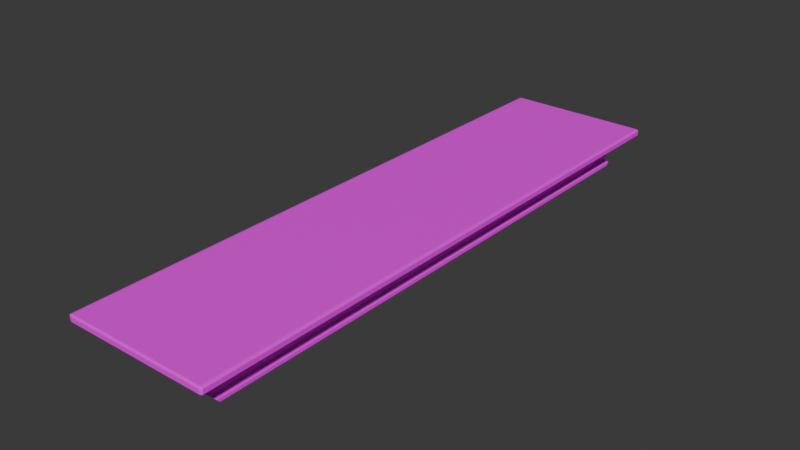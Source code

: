 # Source: BridgeSection.blend  (saved by Blender 4.1.24; exported with 4.5.12 LTS)
import bpy
from mathutils import Matrix  # noqa: F401  (used for matrix-valued properties, if any)

bpy.ops.wm.read_factory_settings(use_empty=True)
scene = bpy.context.scene
scene.name = 'Scene'

# ---- collections
col_collection = bpy.data.collections.new('Collection'); scene.collection.children.link(col_collection)

# ---- images (referenced by path relative to the original .blend; pixels are not part of the script)
import os
ASSET_DIR = os.environ.get("B2B_ASSET_DIR", "")  # directory of the original .blend (textures are referenced by path, not embedded)
HERE = os.path.dirname(os.path.abspath(__file__))  # packed textures are extracted next to this script under _unpacked/

def load_image(name, relpath, width, height, colorspace="sRGB"):
    """Load a texture the original file referenced (path relative to the .blend, or extracted next to this script)."""
    p = next((c for c in (os.path.join(HERE, relpath), os.path.join(ASSET_DIR, relpath)) if relpath and os.path.exists(c)), "")
    if p:
        img = bpy.data.images.load(p, check_existing=True)
        img.name = name
    else:  # same state as the original file: an image datablock whose file is absent (Cycles renders it pink)
        img = bpy.data.images.new(name, width, height)
        img.source = "FILE"
        img.filepath = "//" + (relpath or name)
    img.colorspace_settings.name = colorspace
    return img
img_bridge_base_color_png = load_image('Bridge Base Color.png', 'textures/Bridge Base Color.png', 1024, 1024, 'sRGB')

# ---- materials (node trees are filled in below, after node groups)
mat_bridgematerial = bpy.data.materials.new('BridgeMaterial')
mat_bridgematerial.use_backface_culling = True
mat_bridgematerial.use_transparent_shadow = False

# ---- material node trees
mat_bridgematerial.use_nodes = True; mat_bridgematerial.node_tree.nodes.clear()
_N = mat_bridgematerial.node_tree.nodes; _L = mat_bridgematerial.node_tree.links
n0 = _N.new('ShaderNodeBsdfPrincipled'); n0.name = 'Principled BSDF'; n0.location = (21, 346)
n1 = _N.new('ShaderNodeOutputMaterial'); n1.name = 'Material Output'; n1.location = (311, 346)
n2 = _N.new('ShaderNodeTexImage'); n2.name = 'Image Texture'; n2.location = (-269, 317)
n2.image = img_bridge_base_color_png
_L.new(n0.outputs[0], n1.inputs[0])
_L.new(n2.outputs[0], n0.inputs[0])
_L.new(n2.outputs[1], n0.inputs[4])
n1.is_active_output = True

# ---- world
world_world_001 = bpy.data.worlds.new('World.001'); scene.world = world_world_001
world_world_001.use_nodes = True; world_world_001.node_tree.nodes.clear()
_N = world_world_001.node_tree.nodes; _L = world_world_001.node_tree.links
n0 = _N.new('ShaderNodeBackground'); n0.name = 'Background'; n0.location = (10, 300)
n0.inputs[0].default_value = (0.05, 0.05, 0.05, 1.0)
n1 = _N.new('ShaderNodeOutputWorld'); n1.name = 'World Output'; n1.location = (300, 300)
_L.new(n0.outputs[0], n1.inputs[0])
n1.is_active_output = True
world_world_001.use_sun_shadow = False
world_world_001.sun_shadow_jitter_overblur = 0.0

# ---- meshes
me_cube = bpy.data.meshes.new('Cube')
me_cube.from_pydata([(0.0, 11.79, -0.1803), (0.3139, 11.79, -0.1803), (0.6277, 11.79, -0.1803), (0.9416, 11.79, -0.1803), (1.255, 11.79, -0.1803), (1.569, 11.87, 0.1024), (1.569, 11.79, 0.1803), (1.647, 11.79, 0.1024), (1.569, 11.86, 0.1322), (1.569, 11.84, 0.1574), (1.599, 11.86, 0.1024), (1.6, 11.85, 0.1329), (1.598, 11.84, 0.1535), (1.614, 11.83, 0.1473), (1.599, 11.79, 0.1743), (1.624, 11.79, 0.1574), (1.569, 11.82, 0.1743), (1.6, 11.82, 0.1672), (1.62, 11.82, 0.1535), (1.641, 11.82, 0.1024), (1.624, 11.84, 0.1024), (1.641, 11.79, 0.1322), (1.634, 11.82, 0.1329), (1.62, 11.84, 0.1314), (1.569, 11.79, -0.1803), (1.569, 11.87, -0.1024), (1.647, 11.79, -0.1024), (1.569, 11.82, -0.1743), (1.569, 11.84, -0.1574), (1.599, 11.79, -0.1743), (1.6, 11.82, -0.1672), (1.598, 11.84, -0.1535), (1.614, 11.83, -0.1473), (1.599, 11.86, -0.1024), (1.624, 11.84, -0.1024), (1.569, 11.86, -0.1322), (1.6, 11.85, -0.1329), (1.62, 11.84, -0.1314), (1.641, 11.79, -0.1322), (1.624, 11.79, -0.1574), (1.641, 11.82, -0.1024), (1.634, 11.82, -0.1329), (1.62, 11.82, -0.1535), (1.647, -11.79, 0.1024), (1.569, -11.79, 0.1803), (1.569, -11.87, 0.1024), (1.641, -11.79, 0.1322), (1.624, -11.79, 0.1574), (1.641, -11.82, 0.1024), (1.634, -11.82, 0.1329), (1.62, -11.82, 0.1535), (1.614, -11.83, 0.1473), (1.569, -11.82, 0.1743), (1.569, -11.84, 0.1574), (1.599, -11.79, 0.1743), (1.6, -11.82, 0.1672), (1.598, -11.84, 0.1535), (1.599, -11.86, 0.1024), (1.624, -11.84, 0.1024), (1.569, -11.86, 0.1322), (1.6, -11.85, 0.1329), (1.62, -11.84, 0.1314), (1.647, -11.79, -0.1024), (1.569, -11.87, -0.1024), (1.569, -11.79, -0.1803), (1.641, -11.82, -0.1024), (1.624, -11.84, -0.1024), (1.641, -11.79, -0.1322), (1.634, -11.82, -0.1329), (1.62, -11.84, -0.1314), (1.614, -11.83, -0.1473), (1.569, -11.86, -0.1322), (1.569, -11.84, -0.1574), (1.599, -11.86, -0.1024), (1.6, -11.85, -0.1329), (1.598, -11.84, -0.1535), (1.599, -11.79, -0.1743), (1.624, -11.79, -0.1574), (1.569, -11.82, -0.1743), (1.6, -11.82, -0.1672), (1.62, -11.82, -0.1535), (0.0, 11.82, -0.1743), (0.3139, 11.82, -0.1743), (0.6277, 11.82, -0.1743), (0.9416, 11.82, -0.1743), (1.255, 11.82, -0.1743), (0.0, 11.84, -0.1574), (0.3139, 11.84, -0.1574), (0.6277, 11.84, -0.1574), (0.9416, 11.84, -0.1574), (1.255, 11.84, -0.1574), (0.0, 11.86, -0.1322), (0.3139, 11.86, -0.1322), (0.6277, 11.86, -0.1322), (0.9416, 11.86, -0.1322), (1.255, 11.86, -0.1322), (0.0, 11.87, -0.1024), (0.3139, 11.87, -0.1024), (0.6277, 11.87, -0.1024), (0.9416, 11.87, -0.1024), (1.255, 11.87, -0.1024), (1.255, -11.79, 0.1803), (0.9416, -11.79, 0.1803), (0.6277, -11.79, 0.1803), (0.3139, -11.79, 0.1803), (0.0, -11.79, 0.1803), (0.0, -11.82, 0.1743), (0.3139, -11.82, 0.1743), (0.6277, -11.82, 0.1743), (0.9416, -11.82, 0.1743), (1.255, -11.82, 0.1743), (0.0, -11.84, 0.1574), (0.3139, -11.84, 0.1574), (0.6277, -11.84, 0.1574), (0.9416, -11.84, 0.1574), (1.255, -11.84, 0.1574), (0.0, -11.86, 0.1322), (0.3139, -11.86, 0.1322), (0.6277, -11.86, 0.1322), (0.9416, -11.86, 0.1322), (1.255, -11.86, 0.1322), (0.0, -11.87, 0.1024), (0.3139, -11.87, 0.1024), (0.6277, -11.87, 0.1024), (0.9416, -11.87, 0.1024), (1.255, -11.87, 0.1024), (0.0, -11.79, -0.1803), (0.3139, -11.79, -0.1803), (0.6277, -11.79, -0.1803), (0.9416, -11.79, -0.1803), (1.255, -11.79, -0.1803), (1.255, -11.82, -0.1743), (0.9416, -11.82, -0.1743), (0.6277, -11.82, -0.1743), (0.3139, -11.82, -0.1743), (0.0, -11.82, -0.1743), (1.255, -11.84, -0.1574), (0.9416, -11.84, -0.1574), (0.6277, -11.84, -0.1574), (0.3139, -11.84, -0.1574), (0.0, -11.84, -0.1574), (1.255, -11.86, -0.1322), (0.9416, -11.86, -0.1322), (0.6277, -11.86, -0.1322), (0.3139, -11.86, -0.1322), (0.0, -11.86, -0.1322), (1.255, -11.87, -0.1024), (0.9416, -11.87, -0.1024), (0.6277, -11.87, -0.1024), (0.3139, -11.87, -0.1024), (0.0, -11.87, -0.1024), (0.0, 11.79, 0.1803), (0.3139, 11.79, 0.1803), (0.6277, 11.79, 0.1803), (0.9416, 11.79, 0.1803), (1.255, 11.79, 0.1803), (1.255, 11.82, 0.1743), (0.9416, 11.82, 0.1743), (0.6277, 11.82, 0.1743), (0.3139, 11.82, 0.1743), (0.0, 11.82, 0.1743), (1.255, 11.84, 0.1574), (0.9416, 11.84, 0.1574), (0.6277, 11.84, 0.1574), (0.3139, 11.84, 0.1574), (0.0, 11.84, 0.1574), (1.255, 11.86, 0.1322), (0.9416, 11.86, 0.1322), (0.6277, 11.86, 0.1322), (0.3139, 11.86, 0.1322), (0.0, 11.86, 0.1322), (1.255, 11.87, 0.1024), (0.9416, 11.87, 0.1024), (0.6277, 11.87, 0.1024), (0.3139, 11.87, 0.1024), (0.0, 11.87, 0.1024), (1.255, 11.79, -0.1803), (0.9416, 11.79, -0.1803), (0.9416, -11.79, -0.1803), (1.255, -11.79, -0.1803), (1.255, 10.68, -1.558), (1.181, 10.56, -1.622), (1.25, 10.66, -1.583), (1.234, 10.62, -1.603), (1.209, 10.59, -1.618), (1.016, 10.56, -1.622), (0.9416, 10.68, -1.558), (0.9878, 10.59, -1.618), (0.9635, 10.62, -1.603), (0.9473, 10.66, -1.583), (0.9416, -11.68, -0.3123), (0.9416, -10.8, -1.409), (0.9416, 11.68, -0.3123), (0.9416, 10.8, -1.409), (1.255, -10.8, -1.409), (1.255, -11.68, -0.3123), (1.255, 11.68, -0.3123), (1.255, 10.8, -1.409), (0.9416, -10.68, -1.558), (1.016, -10.56, -1.622), (0.9473, -10.66, -1.583), (0.9635, -10.62, -1.603), (0.9878, -10.59, -1.618), (1.181, -10.56, -1.622), (1.255, -10.68, -1.558), (1.209, -10.59, -1.618), (1.234, -10.62, -1.603), (1.25, -10.66, -1.583), (1.13, -11.62, -0.3837), (1.13, -10.85, -1.351), (1.13, 10.85, -1.351), (1.13, 11.62, -0.3837), (1.067, 10.85, -1.351), (1.067, 11.62, -0.3837), (1.067, -10.85, -1.351), (1.067, -11.62, -0.3837), (1.647, 11.79, 0.0), (1.641, 11.82, 0.0), (1.624, 11.84, 0.0), (1.599, 11.86, 0.0), (1.569, 11.87, 0.0), (1.569, -11.87, 0.0), (1.599, -11.86, -7.451e-09), (1.624, -11.84, -7.451e-09), (1.641, -11.82, -7.451e-09), (1.647, -11.79, 0.0), (0.0, 11.87, 0.0), (0.3139, 11.87, 0.0), (0.6277, 11.87, 0.0), (0.9416, 11.87, 0.0), (1.255, 11.87, 0.0), (1.255, -11.87, 0.0), (0.9416, -11.87, 0.0), (0.6277, -11.87, 0.0), (0.3139, -11.87, 0.0), (0.0, -11.87, 0.0), (-0.3139, 11.79, -0.1803), (-0.6277, 11.79, -0.1803), (-0.9416, 11.79, -0.1803), (-1.255, 11.79, -0.1803), (-1.569, 11.87, 0.1024), (-1.569, 11.79, 0.1803), (-1.647, 11.79, 0.1024), (-1.569, 11.86, 0.1322), (-1.569, 11.84, 0.1574), (-1.599, 11.86, 0.1024), (-1.6, 11.85, 0.1329), (-1.598, 11.84, 0.1535), (-1.614, 11.83, 0.1473), (-1.599, 11.79, 0.1743), (-1.624, 11.79, 0.1574), (-1.569, 11.82, 0.1743), (-1.6, 11.82, 0.1672), (-1.62, 11.82, 0.1535), (-1.641, 11.82, 0.1024), (-1.624, 11.84, 0.1024), (-1.641, 11.79, 0.1322), (-1.634, 11.82, 0.1329), (-1.62, 11.84, 0.1314), (-1.569, 11.79, -0.1803), (-1.569, 11.87, -0.1024), (-1.647, 11.79, -0.1024), (-1.569, 11.82, -0.1743), (-1.569, 11.84, -0.1574), (-1.599, 11.79, -0.1743), (-1.6, 11.82, -0.1672), (-1.598, 11.84, -0.1535), (-1.614, 11.83, -0.1473), (-1.599, 11.86, -0.1024), (-1.624, 11.84, -0.1024), (-1.569, 11.86, -0.1322), (-1.6, 11.85, -0.1329), (-1.62, 11.84, -0.1314), (-1.641, 11.79, -0.1322), (-1.624, 11.79, -0.1574), (-1.641, 11.82, -0.1024), (-1.634, 11.82, -0.1329), (-1.62, 11.82, -0.1535), (-1.647, -11.79, 0.1024), (-1.569, -11.79, 0.1803), (-1.569, -11.87, 0.1024), (-1.641, -11.79, 0.1322), (-1.624, -11.79, 0.1574), (-1.641, -11.82, 0.1024), (-1.634, -11.82, 0.1329), (-1.62, -11.82, 0.1535), (-1.614, -11.83, 0.1473), (-1.569, -11.82, 0.1743), (-1.569, -11.84, 0.1574), (-1.599, -11.79, 0.1743), (-1.6, -11.82, 0.1672), (-1.598, -11.84, 0.1535), (-1.599, -11.86, 0.1024), (-1.624, -11.84, 0.1024), (-1.569, -11.86, 0.1322), (-1.6, -11.85, 0.1329), (-1.62, -11.84, 0.1314), (-1.647, -11.79, -0.1024), (-1.569, -11.87, -0.1024), (-1.569, -11.79, -0.1803), (-1.641, -11.82, -0.1024), (-1.624, -11.84, -0.1024), (-1.641, -11.79, -0.1322), (-1.634, -11.82, -0.1329), (-1.62, -11.84, -0.1314), (-1.614, -11.83, -0.1473), (-1.569, -11.86, -0.1322), (-1.569, -11.84, -0.1574), (-1.599, -11.86, -0.1024), (-1.6, -11.85, -0.1329), (-1.598, -11.84, -0.1535), (-1.599, -11.79, -0.1743), (-1.624, -11.79, -0.1574), (-1.569, -11.82, -0.1743), (-1.6, -11.82, -0.1672), (-1.62, -11.82, -0.1535), (-0.3139, 11.82, -0.1743), (-0.6277, 11.82, -0.1743), (-0.9416, 11.82, -0.1743), (-1.255, 11.82, -0.1743), (-0.3139, 11.84, -0.1574), (-0.6277, 11.84, -0.1574), (-0.9416, 11.84, -0.1574), (-1.255, 11.84, -0.1574), (-0.3139, 11.86, -0.1322), (-0.6277, 11.86, -0.1322), (-0.9416, 11.86, -0.1322), (-1.255, 11.86, -0.1322), (-0.3139, 11.87, -0.1024), (-0.6277, 11.87, -0.1024), (-0.9416, 11.87, -0.1024), (-1.255, 11.87, -0.1024), (-1.255, -11.79, 0.1803), (-0.9416, -11.79, 0.1803), (-0.6277, -11.79, 0.1803), (-0.3139, -11.79, 0.1803), (-0.3139, -11.82, 0.1743), (-0.6277, -11.82, 0.1743), (-0.9416, -11.82, 0.1743), (-1.255, -11.82, 0.1743), (-0.3139, -11.84, 0.1574), (-0.6277, -11.84, 0.1574), (-0.9416, -11.84, 0.1574), (-1.255, -11.84, 0.1574), (-0.3139, -11.86, 0.1322), (-0.6277, -11.86, 0.1322), (-0.9416, -11.86, 0.1322), (-1.255, -11.86, 0.1322), (-0.3139, -11.87, 0.1024), (-0.6277, -11.87, 0.1024), (-0.9416, -11.87, 0.1024), (-1.255, -11.87, 0.1024), (-0.3139, -11.79, -0.1803), (-0.6277, -11.79, -0.1803), (-0.9416, -11.79, -0.1803), (-1.255, -11.79, -0.1803), (-1.255, -11.82, -0.1743), (-0.9416, -11.82, -0.1743), (-0.6277, -11.82, -0.1743), (-0.3139, -11.82, -0.1743), (-1.255, -11.84, -0.1574), (-0.9416, -11.84, -0.1574), (-0.6277, -11.84, -0.1574), (-0.3139, -11.84, -0.1574), (-1.255, -11.86, -0.1322), (-0.9416, -11.86, -0.1322), (-0.6277, -11.86, -0.1322), (-0.3139, -11.86, -0.1322), (-1.255, -11.87, -0.1024), (-0.9416, -11.87, -0.1024), (-0.6277, -11.87, -0.1024), (-0.3139, -11.87, -0.1024), (-0.3139, 11.79, 0.1803), (-0.6277, 11.79, 0.1803), (-0.9416, 11.79, 0.1803), (-1.255, 11.79, 0.1803), (-1.255, 11.82, 0.1743), (-0.9416, 11.82, 0.1743), (-0.6277, 11.82, 0.1743), (-0.3139, 11.82, 0.1743), (-1.255, 11.84, 0.1574), (-0.9416, 11.84, 0.1574), (-0.6277, 11.84, 0.1574), (-0.3139, 11.84, 0.1574), (-1.255, 11.86, 0.1322), (-0.9416, 11.86, 0.1322), (-0.6277, 11.86, 0.1322), (-0.3139, 11.86, 0.1322), (-1.255, 11.87, 0.1024), (-0.9416, 11.87, 0.1024), (-0.6277, 11.87, 0.1024), (-0.3139, 11.87, 0.1024), (-1.255, 11.79, -0.1803), (-0.9416, 11.79, -0.1803), (-0.9416, -11.79, -0.1803), (-1.255, -11.79, -0.1803), (-1.255, 10.68, -1.558), (-1.181, 10.56, -1.622), (-1.25, 10.66, -1.583), (-1.234, 10.62, -1.603), (-1.209, 10.59, -1.618), (-1.016, 10.56, -1.622), (-0.9416, 10.68, -1.558), (-0.9878, 10.59, -1.618), (-0.9635, 10.62, -1.603), (-0.9473, 10.66, -1.583), (-0.9416, -11.68, -0.3123), (-0.9416, -10.8, -1.409), (-0.9416, 11.68, -0.3123), (-0.9416, 10.8, -1.409), (-1.255, -10.8, -1.409), (-1.255, -11.68, -0.3123), (-1.255, 11.68, -0.3123), (-1.255, 10.8, -1.409), (-0.9416, -10.68, -1.558), (-1.016, -10.56, -1.622), (-0.9473, -10.66, -1.583), (-0.9635, -10.62, -1.603), (-0.9878, -10.59, -1.618), (-1.181, -10.56, -1.622), (-1.255, -10.68, -1.558), (-1.209, -10.59, -1.618), (-1.234, -10.62, -1.603), (-1.25, -10.66, -1.583), (-1.13, -11.62, -0.3837), (-1.13, -10.85, -1.351), (-1.13, 10.85, -1.351), (-1.13, 11.62, -0.3837), (-1.067, 10.85, -1.351), (-1.067, 11.62, -0.3837), (-1.067, -10.85, -1.351), (-1.067, -11.62, -0.3837), (-1.647, 11.79, 0.0), (-1.641, 11.82, 0.0), (-1.624, 11.84, 0.0), (-1.599, 11.86, 0.0), (-1.569, 11.87, 0.0), (-1.569, -11.87, 0.0), (-1.599, -11.86, -7.451e-09), (-1.624, -11.84, -7.451e-09), (-1.641, -11.82, -7.451e-09), (-1.647, -11.79, 0.0), (-0.3139, 11.87, 0.0), (-0.6277, 11.87, 0.0), (-0.9416, 11.87, 0.0), (-1.255, 11.87, 0.0), (-1.255, -11.87, 0.0), (-0.9416, -11.87, 0.0), (-0.6277, -11.87, 0.0), (-0.3139, -11.87, 0.0)], [], [(4, 24, 64, 130), (216, 7, 43, 225), (5, 8, 11, 10), (8, 9, 12, 11), (10, 11, 23, 20), (11, 12, 13, 23), (6, 14, 17, 16), (14, 15, 18, 17), (16, 17, 12, 9), (17, 18, 13, 12), (7, 19, 22, 21), (19, 20, 23, 22), (21, 22, 18, 15), (22, 23, 13, 18), (24, 27, 30, 29), (27, 28, 31, 30), (29, 30, 42, 39), (30, 31, 32, 42), (25, 33, 36, 35), (33, 34, 37, 36), (35, 36, 31, 28), (36, 37, 32, 31), (26, 38, 41, 40), (38, 39, 42, 41), (40, 41, 37, 34), (41, 42, 32, 37), (43, 46, 49, 48), (46, 47, 50, 49), (48, 49, 61, 58), (49, 50, 51, 61), (44, 52, 55, 54), (52, 53, 56, 55), (54, 55, 50, 47), (55, 56, 51, 50), (45, 57, 60, 59), (57, 58, 61, 60), (59, 60, 56, 53), (60, 61, 51, 56), (62, 65, 68, 67), (65, 66, 69, 68), (67, 68, 80, 77), (68, 69, 70, 80), (63, 71, 74, 73), (71, 72, 75, 74), (73, 74, 69, 66), (74, 75, 70, 69), (64, 76, 79, 78), (76, 77, 80, 79), (78, 79, 75, 72), (79, 80, 70, 75), (216, 26, 40, 217), (217, 40, 34, 218), (218, 34, 33, 219), (219, 33, 25, 220), (221, 63, 73, 222), (222, 73, 66, 223), (223, 66, 65, 224), (224, 65, 62, 225), (6, 44, 54, 14), (14, 54, 47, 15), (15, 47, 46, 21), (21, 46, 43, 7), (130, 64, 78, 131), (131, 78, 72, 136), (136, 72, 71, 141), (141, 71, 63, 146), (155, 6, 16, 156), (156, 16, 9, 161), (161, 9, 8, 166), (166, 8, 5, 171), (64, 24, 29, 76), (76, 29, 39, 77), (77, 39, 38, 67), (67, 38, 26, 62), (230, 171, 5, 220), (226, 175, 174, 227), (227, 174, 173, 228), (228, 173, 172, 229), (229, 172, 171, 230), (170, 169, 174, 175), (169, 168, 173, 174), (168, 167, 172, 173), (167, 166, 171, 172), (165, 164, 169, 170), (164, 163, 168, 169), (163, 162, 167, 168), (162, 161, 166, 167), (160, 159, 164, 165), (159, 158, 163, 164), (158, 157, 162, 163), (157, 156, 161, 162), (151, 152, 159, 160), (152, 153, 158, 159), (153, 154, 157, 158), (154, 155, 156, 157), (145, 144, 149, 150), (144, 143, 148, 149), (143, 142, 147, 148), (142, 141, 146, 147), (140, 139, 144, 145), (139, 138, 143, 144), (138, 137, 142, 143), (137, 136, 141, 142), (135, 134, 139, 140), (134, 133, 138, 139), (133, 132, 137, 138), (132, 131, 136, 137), (126, 127, 134, 135), (127, 128, 133, 134), (128, 129, 132, 133), (129, 130, 131, 132), (59, 120, 125, 45), (120, 119, 124, 125), (119, 118, 123, 124), (118, 117, 122, 123), (117, 116, 121, 122), (53, 115, 120, 59), (115, 114, 119, 120), (114, 113, 118, 119), (113, 112, 117, 118), (112, 111, 116, 117), (52, 110, 115, 53), (110, 109, 114, 115), (109, 108, 113, 114), (108, 107, 112, 113), (107, 106, 111, 112), (44, 101, 110, 52), (101, 102, 109, 110), (102, 103, 108, 109), (103, 104, 107, 108), (104, 105, 106, 107), (35, 95, 100, 25), (95, 94, 99, 100), (94, 93, 98, 99), (93, 92, 97, 98), (92, 91, 96, 97), (28, 90, 95, 35), (90, 89, 94, 95), (89, 88, 93, 94), (88, 87, 92, 93), (87, 86, 91, 92), (27, 85, 90, 28), (85, 84, 89, 90), (84, 83, 88, 89), (83, 82, 87, 88), (82, 81, 86, 87), (24, 4, 85, 27), (4, 3, 84, 85), (3, 2, 83, 84), (2, 1, 82, 83), (1, 0, 81, 82), (6, 155, 101, 44), (155, 154, 102, 101), (154, 153, 103, 102), (153, 152, 104, 103), (152, 151, 105, 104), (221, 45, 125, 231), (231, 125, 124, 232), (232, 124, 123, 233), (233, 123, 122, 234), (234, 122, 121, 235), (130, 129, 178, 179), (0, 1, 127, 126), (1, 2, 128, 127), (2, 3, 129, 128), (191, 193, 186, 198), (194, 191, 198, 204), (3, 4, 176, 177), (129, 3, 177, 178), (4, 130, 179, 176), (197, 194, 204, 180), (193, 197, 180, 186), (181, 185, 187, 184), (184, 187, 188, 183), (183, 188, 189, 182), (182, 189, 186, 180), (176, 179, 195, 196), (177, 176, 196, 192), (212, 210, 197, 193), (210, 209, 194, 197), (199, 203, 205, 202), (202, 205, 206, 201), (201, 206, 207, 200), (200, 207, 204, 198), (214, 212, 193, 191), (209, 214, 191, 194), (179, 178, 190, 195), (178, 177, 192, 190), (185, 199, 202, 187), (187, 202, 201, 188), (188, 201, 200, 189), (189, 200, 198, 186), (180, 204, 207, 182), (182, 207, 206, 183), (183, 206, 205, 184), (184, 205, 203, 181), (185, 181, 203, 199), (195, 190, 215, 208), (208, 215, 214, 209), (190, 192, 213, 215), (215, 213, 212, 214), (196, 195, 208, 211), (211, 208, 209, 210), (192, 196, 211, 213), (213, 211, 210, 212), (149, 234, 235, 150), (148, 233, 234, 149), (147, 232, 233, 148), (146, 231, 232, 147), (63, 221, 231, 146), (99, 229, 230, 100), (98, 228, 229, 99), (97, 227, 228, 98), (96, 226, 227, 97), (100, 230, 220, 25), (48, 224, 225, 43), (58, 223, 224, 48), (57, 222, 223, 58), (45, 221, 222, 57), (10, 219, 220, 5), (20, 218, 219, 10), (19, 217, 218, 20), (7, 216, 217, 19), (26, 216, 225, 62), (239, 355, 299, 259), (432, 441, 278, 242), (240, 245, 246, 243), (243, 246, 247, 244), (245, 255, 258, 246), (246, 258, 248, 247), (241, 251, 252, 249), (249, 252, 253, 250), (251, 244, 247, 252), (252, 247, 248, 253), (242, 256, 257, 254), (254, 257, 258, 255), (256, 250, 253, 257), (257, 253, 248, 258), (259, 264, 265, 262), (262, 265, 266, 263), (264, 274, 277, 265), (265, 277, 267, 266), (260, 270, 271, 268), (268, 271, 272, 269), (270, 263, 266, 271), (271, 266, 267, 272), (261, 275, 276, 273), (273, 276, 277, 274), (275, 269, 272, 276), (276, 272, 267, 277), (278, 283, 284, 281), (281, 284, 285, 282), (283, 293, 296, 284), (284, 296, 286, 285), (279, 289, 290, 287), (287, 290, 291, 288), (289, 282, 285, 290), (290, 285, 286, 291), (280, 294, 295, 292), (292, 295, 296, 293), (294, 288, 291, 295), (295, 291, 286, 296), (297, 302, 303, 300), (300, 303, 304, 301), (302, 312, 315, 303), (303, 315, 305, 304), (298, 308, 309, 306), (306, 309, 310, 307), (308, 301, 304, 309), (309, 304, 305, 310), (299, 313, 314, 311), (311, 314, 315, 312), (313, 307, 310, 314), (314, 310, 305, 315), (432, 433, 275, 261), (433, 434, 269, 275), (434, 435, 268, 269), (435, 436, 260, 268), (437, 438, 308, 298), (438, 439, 301, 308), (439, 440, 300, 301), (440, 441, 297, 300), (241, 249, 289, 279), (249, 250, 282, 289), (250, 256, 281, 282), (256, 242, 278, 281), (355, 356, 313, 299), (356, 360, 307, 313), (360, 364, 306, 307), (364, 368, 298, 306), (375, 376, 251, 241), (376, 380, 244, 251), (380, 384, 243, 244), (384, 388, 240, 243), (299, 311, 264, 259), (311, 312, 274, 264), (312, 302, 273, 274), (302, 297, 261, 273), (445, 436, 240, 388), (226, 442, 391, 175), (442, 443, 390, 391), (443, 444, 389, 390), (444, 445, 388, 389), (170, 175, 391, 387), (387, 391, 390, 386), (386, 390, 389, 385), (385, 389, 388, 384), (165, 170, 387, 383), (383, 387, 386, 382), (382, 386, 385, 381), (381, 385, 384, 380), (160, 165, 383, 379), (379, 383, 382, 378), (378, 382, 381, 377), (377, 381, 380, 376), (151, 160, 379, 372), (372, 379, 378, 373), (373, 378, 377, 374), (374, 377, 376, 375), (145, 150, 371, 367), (367, 371, 370, 366), (366, 370, 369, 365), (365, 369, 368, 364), (140, 145, 367, 363), (363, 367, 366, 362), (362, 366, 365, 361), (361, 365, 364, 360), (135, 140, 363, 359), (359, 363, 362, 358), (358, 362, 361, 357), (357, 361, 360, 356), (126, 135, 359, 352), (352, 359, 358, 353), (353, 358, 357, 354), (354, 357, 356, 355), (294, 280, 351, 347), (347, 351, 350, 346), (346, 350, 349, 345), (345, 349, 348, 344), (344, 348, 121, 116), (288, 294, 347, 343), (343, 347, 346, 342), (342, 346, 345, 341), (341, 345, 344, 340), (340, 344, 116, 111), (287, 288, 343, 339), (339, 343, 342, 338), (338, 342, 341, 337), (337, 341, 340, 336), (336, 340, 111, 106), (279, 287, 339, 332), (332, 339, 338, 333), (333, 338, 337, 334), (334, 337, 336, 335), (335, 336, 106, 105), (270, 260, 331, 327), (327, 331, 330, 326), (326, 330, 329, 325), (325, 329, 328, 324), (324, 328, 96, 91), (263, 270, 327, 323), (323, 327, 326, 322), (322, 326, 325, 321), (321, 325, 324, 320), (320, 324, 91, 86), (262, 263, 323, 319), (319, 323, 322, 318), (318, 322, 321, 317), (317, 321, 320, 316), (316, 320, 86, 81), (259, 262, 319, 239), (239, 319, 318, 238), (238, 318, 317, 237), (237, 317, 316, 236), (236, 316, 81, 0), (241, 279, 332, 375), (375, 332, 333, 374), (374, 333, 334, 373), (373, 334, 335, 372), (372, 335, 105, 151), (437, 446, 351, 280), (446, 447, 350, 351), (447, 448, 349, 350), (448, 449, 348, 349), (449, 235, 121, 348), (355, 395, 394, 354), (0, 126, 352, 236), (236, 352, 353, 237), (237, 353, 354, 238), (407, 414, 402, 409), (410, 420, 414, 407), (238, 393, 392, 239), (354, 394, 393, 238), (239, 392, 395, 355), (413, 396, 420, 410), (409, 402, 396, 413), (397, 400, 403, 401), (400, 399, 404, 403), (399, 398, 405, 404), (398, 396, 402, 405), (392, 412, 411, 395), (393, 408, 412, 392), (428, 409, 413, 426), (426, 413, 410, 425), (415, 418, 421, 419), (418, 417, 422, 421), (417, 416, 423, 422), (416, 414, 420, 423), (430, 407, 409, 428), (425, 410, 407, 430), (395, 411, 406, 394), (394, 406, 408, 393), (401, 403, 418, 415), (403, 404, 417, 418), (404, 405, 416, 417), (405, 402, 414, 416), (396, 398, 423, 420), (398, 399, 422, 423), (399, 400, 421, 422), (400, 397, 419, 421), (401, 415, 419, 397), (411, 424, 431, 406), (424, 425, 430, 431), (406, 431, 429, 408), (431, 430, 428, 429), (412, 427, 424, 411), (427, 426, 425, 424), (408, 429, 427, 412), (429, 428, 426, 427), (371, 150, 235, 449), (370, 371, 449, 448), (369, 370, 448, 447), (368, 369, 447, 446), (298, 368, 446, 437), (330, 331, 445, 444), (329, 330, 444, 443), (328, 329, 443, 442), (96, 328, 442, 226), (331, 260, 436, 445), (283, 278, 441, 440), (293, 283, 440, 439), (292, 293, 439, 438), (280, 292, 438, 437), (245, 240, 436, 435), (255, 245, 435, 434), (254, 255, 434, 433), (242, 254, 433, 432), (261, 297, 441, 432)])
_uv = me_cube.uv_layers.new(name='UVMap')
_uv.uv.foreach_set('vector', [0.02111, 0.6435, 0.01272, 0.6435, 0.01272, 0.01272, 0.02111, 0.01272, 0.5631, 0.01272, 0.5658, 0.01272, 0.5658, 0.6435, 0.5631, 0.6435, 0.4263, 0.6877, 0.4271, 0.6877, 0.4271, 0.6885, 0.4263, 0.6885, 0.4271, 0.6877, 0.4278, 0.6877, 0.4277, 0.6885, 0.4271, 0.6885, 0.4263, 0.6885, 0.4271, 0.6885, 0.4271, 0.6891, 0.4263, 0.6892, 0.4271, 0.6885, 0.4277, 0.6885, 0.4275, 0.6889, 0.4271, 0.6891, 0.2061, 0.6435, 0.2069, 0.6435, 0.2069, 0.6444, 0.2061, 0.6443, 0.2069, 0.6435, 0.2076, 0.6435, 0.2075, 0.6443, 0.2069, 0.6444, 0.2061, 0.6443, 0.2069, 0.6444, 0.2069, 0.6449, 0.2061, 0.645, 0.2069, 0.6444, 0.2075, 0.6443, 0.2073, 0.6447, 0.2069, 0.6449, 0.5658, 0.01272, 0.5658, 0.01192, 0.5666, 0.0119, 0.5666, 0.01272, 0.5658, 0.01192, 0.5658, 0.01124, 0.5666, 0.01135, 0.5666, 0.0119, 0.5666, 0.01272, 0.5666, 0.0119, 0.5672, 0.01194, 0.5673, 0.01272, 0.5666, 0.0119, 0.5666, 0.01135, 0.567, 0.01151, 0.5672, 0.01194, 0.01272, 0.6435, 0.01272, 0.6443, 0.0119, 0.6444, 0.01192, 0.6435, 0.01272, 0.6443, 0.01272, 0.645, 0.01194, 0.6449, 0.0119, 0.6444, 0.01192, 0.6435, 0.0119, 0.6444, 0.01135, 0.6443, 0.01124, 0.6435, 0.0119, 0.6444, 0.01194, 0.6449, 0.01151, 0.6447, 0.01135, 0.6443, 0.453, 0.6037, 0.453, 0.6029, 0.4538, 0.6029, 0.4538, 0.6037, 0.453, 0.6029, 0.453, 0.6022, 0.4538, 0.6024, 0.4538, 0.6029, 0.4538, 0.6037, 0.4538, 0.6029, 0.4543, 0.6029, 0.4545, 0.6037, 0.4538, 0.6029, 0.4538, 0.6024, 0.4542, 0.6025, 0.4543, 0.6029, 0.4857, 0.6435, 0.4865, 0.6435, 0.4865, 0.6444, 0.4857, 0.6443, 0.4865, 0.6435, 0.4872, 0.6435, 0.4871, 0.6443, 0.4865, 0.6444, 0.4857, 0.6443, 0.4865, 0.6444, 0.4865, 0.6449, 0.4857, 0.645, 0.4865, 0.6444, 0.4871, 0.6443, 0.4869, 0.6447, 0.4865, 0.6449, 0.5658, 0.6435, 0.5666, 0.6435, 0.5666, 0.6444, 0.5658, 0.6443, 0.5666, 0.6435, 0.5673, 0.6435, 0.5672, 0.6443, 0.5666, 0.6444, 0.5658, 0.6443, 0.5666, 0.6444, 0.5666, 0.6449, 0.5658, 0.645, 0.5666, 0.6444, 0.5672, 0.6443, 0.567, 0.6447, 0.5666, 0.6449, 0.2061, 0.01272, 0.2061, 0.01192, 0.2069, 0.0119, 0.2069, 0.01272, 0.2061, 0.01192, 0.2061, 0.01124, 0.2069, 0.01135, 0.2069, 0.0119, 0.2069, 0.01272, 0.2069, 0.0119, 0.2075, 0.01194, 0.2076, 0.01272, 0.2069, 0.0119, 0.2069, 0.01135, 0.2073, 0.01151, 0.2075, 0.01194, 0.2315, 0.7413, 0.2315, 0.7421, 0.2307, 0.7421, 0.2307, 0.7413, 0.2315, 0.7421, 0.2315, 0.7427, 0.2308, 0.7426, 0.2307, 0.7421, 0.2307, 0.7413, 0.2307, 0.7421, 0.2302, 0.742, 0.2301, 0.7413, 0.2307, 0.7421, 0.2308, 0.7426, 0.2303, 0.7425, 0.2302, 0.742, 0.4857, 0.01272, 0.4857, 0.01192, 0.4865, 0.0119, 0.4865, 0.01272, 0.4857, 0.01192, 0.4857, 0.01124, 0.4865, 0.01135, 0.4865, 0.0119, 0.4865, 0.01272, 0.4865, 0.0119, 0.4871, 0.01194, 0.4872, 0.01272, 0.4865, 0.0119, 0.4865, 0.01135, 0.4869, 0.01151, 0.4871, 0.01194, 0.2582, 0.6573, 0.2574, 0.6573, 0.2574, 0.6565, 0.2582, 0.6565, 0.2574, 0.6573, 0.2568, 0.6573, 0.2569, 0.6565, 0.2574, 0.6565, 0.2582, 0.6565, 0.2574, 0.6565, 0.2575, 0.6559, 0.2582, 0.6558, 0.2574, 0.6565, 0.2569, 0.6565, 0.257, 0.6561, 0.2575, 0.6559, 0.01272, 0.01272, 0.01192, 0.01272, 0.0119, 0.0119, 0.01272, 0.01192, 0.01192, 0.01272, 0.01124, 0.01272, 0.01135, 0.01194, 0.0119, 0.0119, 0.01272, 0.01192, 0.0119, 0.0119, 0.01194, 0.01135, 0.01272, 0.01124, 0.0119, 0.0119, 0.01135, 0.01194, 0.01151, 0.01151, 0.01194, 0.01135, 0.483, 0.6435, 0.4857, 0.6435, 0.4857, 0.6443, 0.483, 0.6443, 0.483, 0.6443, 0.4857, 0.6443, 0.4857, 0.645, 0.483, 0.645, 0.4502, 0.6022, 0.453, 0.6022, 0.453, 0.6029, 0.4502, 0.6029, 0.4502, 0.6029, 0.453, 0.6029, 0.453, 0.6037, 0.4502, 0.6037, 0.261, 0.6573, 0.2582, 0.6573, 0.2582, 0.6565, 0.261, 0.6565, 0.261, 0.6565, 0.2582, 0.6565, 0.2582, 0.6558, 0.261, 0.6558, 0.483, 0.01124, 0.4857, 0.01124, 0.4857, 0.01192, 0.483, 0.01192, 0.483, 0.01192, 0.4857, 0.01192, 0.4857, 0.01272, 0.483, 0.01272, 0.2061, 0.6435, 0.2061, 0.01272, 0.2069, 0.01272, 0.2069, 0.6435, 0.2069, 0.6435, 0.2069, 0.01272, 0.2076, 0.01272, 0.2076, 0.6435, 0.5673, 0.01272, 0.5673, 0.6435, 0.5666, 0.6435, 0.5666, 0.01272, 0.5666, 0.01272, 0.5666, 0.6435, 0.5658, 0.6435, 0.5658, 0.01272, 0.02111, 0.01272, 0.01272, 0.01272, 0.01272, 0.01192, 0.02111, 0.01192, 0.02111, 0.01192, 0.01272, 0.01192, 0.01272, 0.01124, 0.02111, 0.01124, 0.2568, 0.6657, 0.2568, 0.6573, 0.2574, 0.6573, 0.2574, 0.6657, 0.2574, 0.6657, 0.2574, 0.6573, 0.2582, 0.6573, 0.2582, 0.6657, 0.1977, 0.6435, 0.2061, 0.6435, 0.2061, 0.6443, 0.1977, 0.6443, 0.1977, 0.6443, 0.2061, 0.6443, 0.2061, 0.645, 0.1977, 0.645, 0.4278, 0.6793, 0.4278, 0.6877, 0.4271, 0.6877, 0.4271, 0.6793, 0.4271, 0.6793, 0.4271, 0.6877, 0.4263, 0.6877, 0.4263, 0.6793, 0.01272, 0.01272, 0.01272, 0.6435, 0.01192, 0.6435, 0.01192, 0.01272, 0.01192, 0.01272, 0.01192, 0.6435, 0.01124, 0.6435, 0.01124, 0.01272, 0.4872, 0.01272, 0.4872, 0.6435, 0.4865, 0.6435, 0.4865, 0.01272, 0.4865, 0.01272, 0.4865, 0.6435, 0.4857, 0.6435, 0.4857, 0.01272, 0.4235, 0.6793, 0.4263, 0.6793, 0.4263, 0.6877, 0.4235, 0.6877, 0.4235, 0.6457, 0.4263, 0.6457, 0.4263, 0.6541, 0.4235, 0.6541, 0.4235, 0.6541, 0.4263, 0.6541, 0.4263, 0.6625, 0.4235, 0.6625, 0.4235, 0.6625, 0.4263, 0.6625, 0.4263, 0.6709, 0.4235, 0.6709, 0.4235, 0.6709, 0.4263, 0.6709, 0.4263, 0.6793, 0.4235, 0.6793, 0.4271, 0.6457, 0.4271, 0.6541, 0.4263, 0.6541, 0.4263, 0.6457, 0.4271, 0.6541, 0.4271, 0.6625, 0.4263, 0.6625, 0.4263, 0.6541, 0.4271, 0.6625, 0.4271, 0.6709, 0.4263, 0.6709, 0.4263, 0.6625, 0.4271, 0.6709, 0.4271, 0.6793, 0.4263, 0.6793, 0.4263, 0.6709, 0.4278, 0.6457, 0.4278, 0.6541, 0.4271, 0.6541, 0.4271, 0.6457, 0.4278, 0.6541, 0.4278, 0.6625, 0.4271, 0.6625, 0.4271, 0.6541, 0.4278, 0.6625, 0.4278, 0.6709, 0.4271, 0.6709, 0.4271, 0.6625, 0.4278, 0.6709, 0.4278, 0.6793, 0.4271, 0.6793, 0.4271, 0.6709, 0.1641, 0.6443, 0.1725, 0.6443, 0.1725, 0.645, 0.1641, 0.645, 0.1725, 0.6443, 0.1809, 0.6443, 0.1809, 0.645, 0.1725, 0.645, 0.1809, 0.6443, 0.1893, 0.6443, 0.1893, 0.645, 0.1809, 0.645, 0.1893, 0.6443, 0.1977, 0.6443, 0.1977, 0.645, 0.1893, 0.645, 0.1641, 0.6435, 0.1725, 0.6435, 0.1725, 0.6443, 0.1641, 0.6443, 0.1725, 0.6435, 0.1809, 0.6435, 0.1809, 0.6443, 0.1725, 0.6443, 0.1809, 0.6435, 0.1893, 0.6435, 0.1893, 0.6443, 0.1809, 0.6443, 0.1893, 0.6435, 0.1977, 0.6435, 0.1977, 0.6443, 0.1893, 0.6443, 0.2574, 0.6993, 0.2574, 0.6909, 0.2582, 0.6909, 0.2582, 0.6993, 0.2574, 0.6909, 0.2574, 0.6825, 0.2582, 0.6825, 0.2582, 0.6909, 0.2574, 0.6825, 0.2574, 0.6741, 0.2582, 0.6741, 0.2582, 0.6825, 0.2574, 0.6741, 0.2574, 0.6657, 0.2582, 0.6657, 0.2582, 0.6741, 0.2568, 0.6993, 0.2568, 0.6909, 0.2574, 0.6909, 0.2574, 0.6993, 0.2568, 0.6909, 0.2568, 0.6825, 0.2574, 0.6825, 0.2574, 0.6909, 0.2568, 0.6825, 0.2568, 0.6741, 0.2574, 0.6741, 0.2574, 0.6825, 0.2568, 0.6741, 0.2568, 0.6657, 0.2574, 0.6657, 0.2574, 0.6741, 0.05471, 0.01192, 0.04631, 0.01192, 0.04631, 0.01124, 0.05471, 0.01124, 0.04631, 0.01192, 0.03791, 0.01192, 0.03791, 0.01124, 0.04631, 0.01124, 0.03791, 0.01192, 0.02951, 0.01192, 0.02951, 0.01124, 0.03791, 0.01124, 0.02951, 0.01192, 0.02111, 0.01192, 0.02111, 0.01124, 0.02951, 0.01124, 0.05471, 0.01272, 0.04631, 0.01272, 0.04631, 0.01192, 0.05471, 0.01192, 0.04631, 0.01272, 0.03791, 0.01272, 0.03791, 0.01192, 0.04631, 0.01192, 0.03791, 0.01272, 0.02951, 0.01272, 0.02951, 0.01192, 0.03791, 0.01192, 0.02951, 0.01272, 0.02111, 0.01272, 0.02111, 0.01192, 0.02951, 0.01192, 0.2307, 0.7413, 0.2307, 0.7329, 0.2315, 0.7329, 0.2315, 0.7413, 0.2307, 0.7329, 0.2307, 0.7245, 0.2315, 0.7245, 0.2315, 0.7329, 0.2307, 0.7245, 0.2307, 0.7161, 0.2315, 0.7161, 0.2315, 0.7245, 0.2307, 0.7161, 0.2307, 0.7077, 0.2315, 0.7077, 0.2315, 0.7161, 0.2307, 0.7077, 0.2307, 0.6993, 0.2315, 0.6993, 0.2315, 0.7077, 0.2301, 0.7413, 0.2301, 0.7329, 0.2307, 0.7329, 0.2307, 0.7413, 0.2301, 0.7329, 0.2301, 0.7245, 0.2307, 0.7245, 0.2307, 0.7329, 0.2301, 0.7245, 0.2301, 0.7161, 0.2307, 0.7161, 0.2307, 0.7245, 0.2301, 0.7161, 0.2301, 0.7077, 0.2307, 0.7077, 0.2307, 0.7161, 0.2301, 0.7077, 0.2301, 0.6993, 0.2307, 0.6993, 0.2307, 0.7077, 0.2061, 0.01192, 0.1977, 0.01192, 0.1977, 0.01124, 0.2061, 0.01124, 0.1977, 0.01192, 0.1893, 0.01192, 0.1893, 0.01124, 0.1977, 0.01124, 0.1893, 0.01192, 0.1809, 0.01192, 0.1809, 0.01124, 0.1893, 0.01124, 0.1809, 0.01192, 0.1725, 0.01192, 0.1725, 0.01124, 0.1809, 0.01124, 0.1725, 0.01192, 0.1641, 0.01192, 0.1641, 0.01124, 0.1725, 0.01124, 0.2061, 0.01272, 0.1977, 0.01272, 0.1977, 0.01192, 0.2061, 0.01192, 0.1977, 0.01272, 0.1893, 0.01272, 0.1893, 0.01192, 0.1977, 0.01192, 0.1893, 0.01272, 0.1809, 0.01272, 0.1809, 0.01192, 0.1893, 0.01192, 0.1809, 0.01272, 0.1725, 0.01272, 0.1725, 0.01192, 0.1809, 0.01192, 0.1725, 0.01272, 0.1641, 0.01272, 0.1641, 0.01192, 0.1725, 0.01192, 0.4538, 0.6037, 0.4538, 0.6121, 0.453, 0.6121, 0.453, 0.6037, 0.4538, 0.6121, 0.4538, 0.6205, 0.453, 0.6205, 0.453, 0.6121, 0.4538, 0.6205, 0.4538, 0.6289, 0.453, 0.6289, 0.453, 0.6205, 0.4538, 0.6289, 0.4538, 0.6373, 0.453, 0.6373, 0.453, 0.6289, 0.4538, 0.6373, 0.4538, 0.6457, 0.453, 0.6457, 0.453, 0.6373, 0.4545, 0.6037, 0.4545, 0.6121, 0.4538, 0.6121, 0.4538, 0.6037, 0.4545, 0.6121, 0.4545, 0.6205, 0.4538, 0.6205, 0.4538, 0.6121, 0.4545, 0.6205, 0.4545, 0.6289, 0.4538, 0.6289, 0.4538, 0.6205, 0.4545, 0.6289, 0.4545, 0.6373, 0.4538, 0.6373, 0.4538, 0.6289, 0.4545, 0.6373, 0.4545, 0.6457, 0.4538, 0.6457, 0.4538, 0.6373, 0.01272, 0.6443, 0.02111, 0.6443, 0.02111, 0.645, 0.01272, 0.645, 0.02111, 0.6443, 0.02951, 0.6443, 0.02951, 0.645, 0.02111, 0.645, 0.02951, 0.6443, 0.03791, 0.6443, 0.03791, 0.645, 0.02951, 0.645, 0.03791, 0.6443, 0.04631, 0.6443, 0.04631, 0.645, 0.03791, 0.645, 0.04631, 0.6443, 0.05471, 0.6443, 0.05471, 0.645, 0.04631, 0.645, 0.01272, 0.6435, 0.02111, 0.6435, 0.02111, 0.6443, 0.01272, 0.6443, 0.02111, 0.6435, 0.02951, 0.6435, 0.02951, 0.6443, 0.02111, 0.6443, 0.02951, 0.6435, 0.03791, 0.6435, 0.03791, 0.6443, 0.02951, 0.6443, 0.03791, 0.6435, 0.04631, 0.6435, 0.04631, 0.6443, 0.03791, 0.6443, 0.04631, 0.6435, 0.05471, 0.6435, 0.05471, 0.6443, 0.04631, 0.6443, 0.2061, 0.6435, 0.1977, 0.6435, 0.1977, 0.01272, 0.2061, 0.01272, 0.1977, 0.6435, 0.1893, 0.6435, 0.1893, 0.01272, 0.1977, 0.01272, 0.1893, 0.6435, 0.1809, 0.6435, 0.1809, 0.01272, 0.1893, 0.01272, 0.1809, 0.6435, 0.1725, 0.6435, 0.1725, 0.01272, 0.1809, 0.01272, 0.1725, 0.6435, 0.1641, 0.6435, 0.1641, 0.01272, 0.1725, 0.01272, 0.2343, 0.7413, 0.2315, 0.7413, 0.2315, 0.7329, 0.2343, 0.7329, 0.2343, 0.7329, 0.2315, 0.7329, 0.2315, 0.7245, 0.2343, 0.7245, 0.2343, 0.7245, 0.2315, 0.7245, 0.2315, 0.7161, 0.2343, 0.7161, 0.2343, 0.7161, 0.2315, 0.7161, 0.2315, 0.7077, 0.2343, 0.7077, 0.2343, 0.7077, 0.2315, 0.7077, 0.2315, 0.6993, 0.2343, 0.6993, 0.01124, 0.6675, 0.01124, 0.6675, 0.01124, 0.6675, 0.01124, 0.6675, 0.05471, 0.6435, 0.04631, 0.6435, 0.04631, 0.01272, 0.05471, 0.01272, 0.04631, 0.6435, 0.03791, 0.6435, 0.03791, 0.01272, 0.04631, 0.01272, 0.03791, 0.6435, 0.02951, 0.6435, 0.02951, 0.01272, 0.03791, 0.01272, 0.8577, 0.01124, 0.8577, 0.5893, 0.8538, 0.5861, 0.8538, 0.01443, 0.2835, 0.6887, 0.2919, 0.6887, 0.2919, 0.6927, 0.2835, 0.6927, 0.03372, 0.6675, 0.03372, 0.6675, 0.03372, 0.6675, 0.03372, 0.6675, 0.0562, 0.6675, 0.0562, 0.6675, 0.0562, 0.6675, 0.0562, 0.6675, 0.07869, 0.6675, 0.07869, 0.6675, 0.07869, 0.6675, 0.07869, 0.6675, 0.7972, 0.5893, 0.7972, 0.01124, 0.8011, 0.01443, 0.8011, 0.5861, 0.3143, 0.6887, 0.3227, 0.6887, 0.3227, 0.6927, 0.3143, 0.6927, 0.5898, 0.6709, 0.5898, 0.6666, 0.5906, 0.6658, 0.5906, 0.6717, 0.5906, 0.6717, 0.5906, 0.6658, 0.5916, 0.6651, 0.5916, 0.6724, 0.5916, 0.6724, 0.5916, 0.6651, 0.5925, 0.6647, 0.5925, 0.6728, 0.5925, 0.6728, 0.5925, 0.6647, 0.5932, 0.6645, 0.5932, 0.6729, 0.5898, 0.6421, 0.5898, 0.01124, 0.5933, 0.01408, 0.5933, 0.6392, 0.3143, 0.6558, 0.3227, 0.6558, 0.3227, 0.6593, 0.3143, 0.6593, 0.3177, 0.6871, 0.3194, 0.6871, 0.3227, 0.6887, 0.3143, 0.6887, 0.9596, 0.5918, 0.9596, 0.01124, 0.9629, 0.01249, 0.9629, 0.5905, 0.6192, 0.6666, 0.6192, 0.6709, 0.6183, 0.6717, 0.6183, 0.6658, 0.6183, 0.6658, 0.6183, 0.6717, 0.6173, 0.6724, 0.6173, 0.6651, 0.6173, 0.6651, 0.6173, 0.6724, 0.6165, 0.6728, 0.6165, 0.6647, 0.6165, 0.6647, 0.6165, 0.6728, 0.6158, 0.6729, 0.6158, 0.6645, 0.9371, 0.01124, 0.9371, 0.5918, 0.9337, 0.5905, 0.9337, 0.01249, 0.2868, 0.6871, 0.2885, 0.6871, 0.2919, 0.6887, 0.2835, 0.6887, 0.2835, 0.6558, 0.2919, 0.6558, 0.2919, 0.6593, 0.2835, 0.6593, 0.6453, 0.01124, 0.6453, 0.6421, 0.6418, 0.6392, 0.6418, 0.01408, 0.4294, 0.5779, 0.4294, 0.01306, 0.4301, 0.01219, 0.4301, 0.5788, 0.4301, 0.5788, 0.4301, 0.01219, 0.4308, 0.01124, 0.4308, 0.5798, 0.8525, 0.5845, 0.8525, 0.01599, 0.8531, 0.01511, 0.8531, 0.5854, 0.8531, 0.5854, 0.8531, 0.01511, 0.8538, 0.01443, 0.8538, 0.5861, 0.8011, 0.5861, 0.8011, 0.01443, 0.8018, 0.01511, 0.8018, 0.5854, 0.8018, 0.5854, 0.8018, 0.01511, 0.8024, 0.01599, 0.8024, 0.5845, 0.4235, 0.5798, 0.4235, 0.01124, 0.4242, 0.01219, 0.4242, 0.5788, 0.4242, 0.5788, 0.4242, 0.01219, 0.425, 0.01306, 0.425, 0.5779, 0.4294, 0.5779, 0.425, 0.5779, 0.425, 0.01306, 0.4294, 0.01306, 0.2835, 0.6593, 0.2919, 0.6593, 0.2885, 0.6613, 0.2868, 0.6613, 0.2868, 0.6613, 0.2885, 0.6613, 0.2885, 0.6871, 0.2868, 0.6871, 0.7747, 0.01124, 0.7747, 0.6364, 0.7713, 0.6349, 0.7713, 0.01277, 0.256, 0.01124, 0.256, 0.6333, 0.2301, 0.6125, 0.2301, 0.03202, 0.6938, 0.6364, 0.6938, 0.01124, 0.6972, 0.01277, 0.6972, 0.6349, 0.4011, 0.01124, 0.4011, 0.6333, 0.3752, 0.6125, 0.3752, 0.03202, 0.3143, 0.6593, 0.3227, 0.6593, 0.3194, 0.6613, 0.3177, 0.6613, 0.3177, 0.6613, 0.3194, 0.6613, 0.3194, 0.6871, 0.3177, 0.6871, 0.2582, 0.6909, 0.261, 0.6909, 0.261, 0.6993, 0.2582, 0.6993, 0.2582, 0.6825, 0.261, 0.6825, 0.261, 0.6909, 0.2582, 0.6909, 0.2582, 0.6741, 0.261, 0.6741, 0.261, 0.6825, 0.2582, 0.6825, 0.2582, 0.6657, 0.261, 0.6657, 0.261, 0.6741, 0.2582, 0.6741, 0.2582, 0.6573, 0.261, 0.6573, 0.261, 0.6657, 0.2582, 0.6657, 0.453, 0.6205, 0.4502, 0.6205, 0.4502, 0.6121, 0.453, 0.6121, 0.453, 0.6289, 0.4502, 0.6289, 0.4502, 0.6205, 0.453, 0.6205, 0.453, 0.6373, 0.4502, 0.6373, 0.4502, 0.6289, 0.453, 0.6289, 0.453, 0.6457, 0.4502, 0.6457, 0.4502, 0.6373, 0.453, 0.6373, 0.453, 0.6121, 0.4502, 0.6121, 0.4502, 0.6037, 0.453, 0.6037, 0.5658, 0.6443, 0.5631, 0.6443, 0.5631, 0.6435, 0.5658, 0.6435, 0.5658, 0.645, 0.5631, 0.645, 0.5631, 0.6443, 0.5658, 0.6443, 0.2315, 0.7421, 0.2343, 0.7421, 0.2343, 0.7427, 0.2315, 0.7427, 0.2315, 0.7413, 0.2343, 0.7413, 0.2343, 0.7421, 0.2315, 0.7421, 0.4263, 0.6885, 0.4235, 0.6885, 0.4235, 0.6877, 0.4263, 0.6877, 0.4263, 0.6892, 0.4235, 0.6892, 0.4235, 0.6885, 0.4263, 0.6885, 0.5658, 0.01192, 0.5631, 0.01192, 0.5631, 0.01124, 0.5658, 0.01124, 0.5658, 0.01272, 0.5631, 0.01272, 0.5631, 0.01192, 0.5658, 0.01192, 0.4857, 0.6435, 0.483, 0.6435, 0.483, 0.01272, 0.4857, 0.01272, 0.0883, 0.6435, 0.0883, 0.01272, 0.0967, 0.01272, 0.0967, 0.6435, 0.5364, 0.6435, 0.5364, 0.01272, 0.5391, 0.01272, 0.5391, 0.6435, 0.4263, 0.6037, 0.4263, 0.6029, 0.4271, 0.6029, 0.4271, 0.6037, 0.4271, 0.6037, 0.4271, 0.6029, 0.4277, 0.6029, 0.4278, 0.6037, 0.4263, 0.6029, 0.4263, 0.6022, 0.4271, 0.6024, 0.4271, 0.6029, 0.4271, 0.6029, 0.4271, 0.6024, 0.4275, 0.6025, 0.4277, 0.6029, 0.1221, 0.6435, 0.1221, 0.6443, 0.1213, 0.6444, 0.1213, 0.6435, 0.1213, 0.6435, 0.1213, 0.6444, 0.1208, 0.6443, 0.1207, 0.6435, 0.1221, 0.6443, 0.1221, 0.645, 0.1214, 0.6449, 0.1213, 0.6444, 0.1213, 0.6444, 0.1214, 0.6449, 0.1209, 0.6447, 0.1208, 0.6443, 0.5391, 0.6435, 0.5399, 0.6435, 0.5399, 0.6444, 0.5391, 0.6443, 0.5391, 0.6443, 0.5399, 0.6444, 0.5399, 0.6449, 0.5391, 0.645, 0.5399, 0.6435, 0.5406, 0.6435, 0.5405, 0.6443, 0.5399, 0.6444, 0.5399, 0.6444, 0.5405, 0.6443, 0.5403, 0.6447, 0.5399, 0.6449, 0.0967, 0.6435, 0.0975, 0.6435, 0.09752, 0.6444, 0.0967, 0.6443, 0.0967, 0.6443, 0.09752, 0.6444, 0.09748, 0.6449, 0.0967, 0.645, 0.0975, 0.6435, 0.09817, 0.6435, 0.09807, 0.6443, 0.09752, 0.6444, 0.09752, 0.6444, 0.09807, 0.6443, 0.0979, 0.6447, 0.09748, 0.6449, 0.453, 0.6877, 0.4538, 0.6877, 0.4538, 0.6885, 0.453, 0.6885, 0.453, 0.6885, 0.4538, 0.6885, 0.4538, 0.6891, 0.453, 0.6892, 0.4538, 0.6877, 0.4545, 0.6877, 0.4543, 0.6885, 0.4538, 0.6885, 0.4538, 0.6885, 0.4543, 0.6885, 0.4542, 0.6889, 0.4538, 0.6891, 0.5112, 0.6435, 0.5111, 0.6443, 0.5103, 0.6444, 0.5104, 0.6435, 0.5104, 0.6435, 0.5103, 0.6444, 0.5098, 0.6443, 0.5097, 0.6435, 0.5111, 0.6443, 0.5111, 0.645, 0.5104, 0.6449, 0.5103, 0.6444, 0.5103, 0.6444, 0.5104, 0.6449, 0.5099, 0.6447, 0.5098, 0.6443, 0.5391, 0.01272, 0.5391, 0.01192, 0.5399, 0.0119, 0.5399, 0.01272, 0.5399, 0.01272, 0.5399, 0.0119, 0.5405, 0.01194, 0.5406, 0.01272, 0.5391, 0.01192, 0.5391, 0.01124, 0.5399, 0.01135, 0.5399, 0.0119, 0.5399, 0.0119, 0.5399, 0.01135, 0.5403, 0.01151, 0.5405, 0.01194, 0.1221, 0.01272, 0.1213, 0.01272, 0.1213, 0.0119, 0.1221, 0.01192, 0.1221, 0.01192, 0.1213, 0.0119, 0.1214, 0.01135, 0.1221, 0.01124, 0.1213, 0.01272, 0.1207, 0.01272, 0.1208, 0.01194, 0.1213, 0.0119, 0.1213, 0.0119, 0.1208, 0.01194, 0.1209, 0.01151, 0.1214, 0.01135, 0.2315, 0.6573, 0.2307, 0.6573, 0.2307, 0.6565, 0.2315, 0.6565, 0.2315, 0.6565, 0.2307, 0.6565, 0.2308, 0.6559, 0.2315, 0.6558, 0.2307, 0.6573, 0.2301, 0.6573, 0.2302, 0.6565, 0.2307, 0.6565, 0.2307, 0.6565, 0.2302, 0.6565, 0.2303, 0.6561, 0.2308, 0.6559, 0.5112, 0.01272, 0.5104, 0.01272, 0.5103, 0.0119, 0.5111, 0.01192, 0.5111, 0.01192, 0.5103, 0.0119, 0.5104, 0.01135, 0.5111, 0.01124, 0.5104, 0.01272, 0.5097, 0.01272, 0.5098, 0.01194, 0.5103, 0.0119, 0.5103, 0.0119, 0.5098, 0.01194, 0.5099, 0.01151, 0.5104, 0.01135, 0.2582, 0.7413, 0.2582, 0.7421, 0.2574, 0.7421, 0.2574, 0.7413, 0.2574, 0.7413, 0.2574, 0.7421, 0.2569, 0.742, 0.2568, 0.7413, 0.2582, 0.7421, 0.2582, 0.7427, 0.2575, 0.7426, 0.2574, 0.7421, 0.2574, 0.7421, 0.2575, 0.7426, 0.257, 0.7425, 0.2569, 0.742, 0.0967, 0.01272, 0.0967, 0.01192, 0.09752, 0.0119, 0.0975, 0.01272, 0.0975, 0.01272, 0.09752, 0.0119, 0.09807, 0.01194, 0.09817, 0.01272, 0.0967, 0.01192, 0.0967, 0.01124, 0.09748, 0.01135, 0.09752, 0.0119, 0.09752, 0.0119, 0.09748, 0.01135, 0.0979, 0.01151, 0.09807, 0.01194, 0.5139, 0.6435, 0.5139, 0.6443, 0.5111, 0.6443, 0.5112, 0.6435, 0.5139, 0.6443, 0.5139, 0.645, 0.5111, 0.645, 0.5111, 0.6443, 0.4502, 0.6892, 0.4502, 0.6885, 0.453, 0.6885, 0.453, 0.6892, 0.4502, 0.6885, 0.4502, 0.6877, 0.453, 0.6877, 0.453, 0.6885, 0.261, 0.7413, 0.261, 0.7421, 0.2582, 0.7421, 0.2582, 0.7413, 0.261, 0.7421, 0.261, 0.7427, 0.2582, 0.7427, 0.2582, 0.7421, 0.5139, 0.01124, 0.5139, 0.01192, 0.5111, 0.01192, 0.5111, 0.01124, 0.5139, 0.01192, 0.5139, 0.01272, 0.5112, 0.01272, 0.5111, 0.01192, 0.1221, 0.6435, 0.1213, 0.6435, 0.1213, 0.01272, 0.1221, 0.01272, 0.1213, 0.6435, 0.1207, 0.6435, 0.1207, 0.01272, 0.1213, 0.01272, 0.5406, 0.6435, 0.5399, 0.6435, 0.5399, 0.01272, 0.5406, 0.01272, 0.5399, 0.6435, 0.5391, 0.6435, 0.5391, 0.01272, 0.5399, 0.01272, 0.0883, 0.01272, 0.0883, 0.01192, 0.0967, 0.01192, 0.0967, 0.01272, 0.0883, 0.01192, 0.0883, 0.01124, 0.0967, 0.01124, 0.0967, 0.01192, 0.2568, 0.7329, 0.2574, 0.7329, 0.2574, 0.7413, 0.2568, 0.7413, 0.2574, 0.7329, 0.2582, 0.7329, 0.2582, 0.7413, 0.2574, 0.7413, 0.1305, 0.6435, 0.1305, 0.6443, 0.1221, 0.6443, 0.1221, 0.6435, 0.1305, 0.6443, 0.1305, 0.645, 0.1221, 0.645, 0.1221, 0.6443, 0.4278, 0.6121, 0.4271, 0.6121, 0.4271, 0.6037, 0.4278, 0.6037, 0.4271, 0.6121, 0.4263, 0.6121, 0.4263, 0.6037, 0.4271, 0.6037, 0.0967, 0.01272, 0.0975, 0.01272, 0.0975, 0.6435, 0.0967, 0.6435, 0.0975, 0.01272, 0.09817, 0.01272, 0.09817, 0.6435, 0.0975, 0.6435, 0.5097, 0.01272, 0.5104, 0.01272, 0.5104, 0.6435, 0.5097, 0.6435, 0.5104, 0.01272, 0.5112, 0.01272, 0.5112, 0.6435, 0.5104, 0.6435, 0.4235, 0.6121, 0.4235, 0.6037, 0.4263, 0.6037, 0.4263, 0.6121, 0.4235, 0.6457, 0.4235, 0.6373, 0.4263, 0.6373, 0.4263, 0.6457, 0.4235, 0.6373, 0.4235, 0.6289, 0.4263, 0.6289, 0.4263, 0.6373, 0.4235, 0.6289, 0.4235, 0.6205, 0.4263, 0.6205, 0.4263, 0.6289, 0.4235, 0.6205, 0.4235, 0.6121, 0.4263, 0.6121, 0.4263, 0.6205, 0.4271, 0.6457, 0.4263, 0.6457, 0.4263, 0.6373, 0.4271, 0.6373, 0.4271, 0.6373, 0.4263, 0.6373, 0.4263, 0.6289, 0.4271, 0.6289, 0.4271, 0.6289, 0.4263, 0.6289, 0.4263, 0.6205, 0.4271, 0.6205, 0.4271, 0.6205, 0.4263, 0.6205, 0.4263, 0.6121, 0.4271, 0.6121, 0.4278, 0.6457, 0.4271, 0.6457, 0.4271, 0.6373, 0.4278, 0.6373, 0.4278, 0.6373, 0.4271, 0.6373, 0.4271, 0.6289, 0.4278, 0.6289, 0.4278, 0.6289, 0.4271, 0.6289, 0.4271, 0.6205, 0.4278, 0.6205, 0.4278, 0.6205, 0.4271, 0.6205, 0.4271, 0.6121, 0.4278, 0.6121, 0.1641, 0.6443, 0.1641, 0.645, 0.1557, 0.645, 0.1557, 0.6443, 0.1557, 0.6443, 0.1557, 0.645, 0.1473, 0.645, 0.1473, 0.6443, 0.1473, 0.6443, 0.1473, 0.645, 0.1389, 0.645, 0.1389, 0.6443, 0.1389, 0.6443, 0.1389, 0.645, 0.1305, 0.645, 0.1305, 0.6443, 0.1641, 0.6435, 0.1641, 0.6443, 0.1557, 0.6443, 0.1557, 0.6435, 0.1557, 0.6435, 0.1557, 0.6443, 0.1473, 0.6443, 0.1473, 0.6435, 0.1473, 0.6435, 0.1473, 0.6443, 0.1389, 0.6443, 0.1389, 0.6435, 0.1389, 0.6435, 0.1389, 0.6443, 0.1305, 0.6443, 0.1305, 0.6435, 0.2574, 0.6993, 0.2582, 0.6993, 0.2582, 0.7077, 0.2574, 0.7077, 0.2574, 0.7077, 0.2582, 0.7077, 0.2582, 0.7161, 0.2574, 0.7161, 0.2574, 0.7161, 0.2582, 0.7161, 0.2582, 0.7245, 0.2574, 0.7245, 0.2574, 0.7245, 0.2582, 0.7245, 0.2582, 0.7329, 0.2574, 0.7329, 0.2568, 0.6993, 0.2574, 0.6993, 0.2574, 0.7077, 0.2568, 0.7077, 0.2568, 0.7077, 0.2574, 0.7077, 0.2574, 0.7161, 0.2568, 0.7161, 0.2568, 0.7161, 0.2574, 0.7161, 0.2574, 0.7245, 0.2568, 0.7245, 0.2568, 0.7245, 0.2574, 0.7245, 0.2574, 0.7329, 0.2568, 0.7329, 0.05471, 0.01192, 0.05471, 0.01124, 0.06311, 0.01124, 0.06311, 0.01192, 0.06311, 0.01192, 0.06311, 0.01124, 0.0715, 0.01124, 0.0715, 0.01192, 0.0715, 0.01192, 0.0715, 0.01124, 0.0799, 0.01124, 0.0799, 0.01192, 0.0799, 0.01192, 0.0799, 0.01124, 0.0883, 0.01124, 0.0883, 0.01192, 0.05471, 0.01272, 0.05471, 0.01192, 0.06311, 0.01192, 0.06311, 0.01272, 0.06311, 0.01272, 0.06311, 0.01192, 0.0715, 0.01192, 0.0715, 0.01272, 0.0715, 0.01272, 0.0715, 0.01192, 0.0799, 0.01192, 0.0799, 0.01272, 0.0799, 0.01272, 0.0799, 0.01192, 0.0883, 0.01192, 0.0883, 0.01272, 0.2307, 0.6573, 0.2315, 0.6573, 0.2315, 0.6657, 0.2307, 0.6657, 0.2307, 0.6657, 0.2315, 0.6657, 0.2315, 0.6741, 0.2307, 0.6741, 0.2307, 0.6741, 0.2315, 0.6741, 0.2315, 0.6825, 0.2307, 0.6825, 0.2307, 0.6825, 0.2315, 0.6825, 0.2315, 0.6909, 0.2307, 0.6909, 0.2307, 0.6909, 0.2315, 0.6909, 0.2315, 0.6993, 0.2307, 0.6993, 0.2301, 0.6573, 0.2307, 0.6573, 0.2307, 0.6657, 0.2301, 0.6657, 0.2301, 0.6657, 0.2307, 0.6657, 0.2307, 0.6741, 0.2301, 0.6741, 0.2301, 0.6741, 0.2307, 0.6741, 0.2307, 0.6825, 0.2301, 0.6825, 0.2301, 0.6825, 0.2307, 0.6825, 0.2307, 0.6909, 0.2301, 0.6909, 0.2301, 0.6909, 0.2307, 0.6909, 0.2307, 0.6993, 0.2301, 0.6993, 0.1221, 0.01192, 0.1221, 0.01124, 0.1305, 0.01124, 0.1305, 0.01192, 0.1305, 0.01192, 0.1305, 0.01124, 0.1389, 0.01124, 0.1389, 0.01192, 0.1389, 0.01192, 0.1389, 0.01124, 0.1473, 0.01124, 0.1473, 0.01192, 0.1473, 0.01192, 0.1473, 0.01124, 0.1557, 0.01124, 0.1557, 0.01192, 0.1557, 0.01192, 0.1557, 0.01124, 0.1641, 0.01124, 0.1641, 0.01192, 0.1221, 0.01272, 0.1221, 0.01192, 0.1305, 0.01192, 0.1305, 0.01272, 0.1305, 0.01272, 0.1305, 0.01192, 0.1389, 0.01192, 0.1389, 0.01272, 0.1389, 0.01272, 0.1389, 0.01192, 0.1473, 0.01192, 0.1473, 0.01272, 0.1473, 0.01272, 0.1473, 0.01192, 0.1557, 0.01192, 0.1557, 0.01272, 0.1557, 0.01272, 0.1557, 0.01192, 0.1641, 0.01192, 0.1641, 0.01272, 0.4538, 0.6877, 0.453, 0.6877, 0.453, 0.6793, 0.4538, 0.6793, 0.4538, 0.6793, 0.453, 0.6793, 0.453, 0.6709, 0.4538, 0.6709, 0.4538, 0.6709, 0.453, 0.6709, 0.453, 0.6625, 0.4538, 0.6625, 0.4538, 0.6625, 0.453, 0.6625, 0.453, 0.6541, 0.4538, 0.6541, 0.4538, 0.6541, 0.453, 0.6541, 0.453, 0.6457, 0.4538, 0.6457, 0.4545, 0.6877, 0.4538, 0.6877, 0.4538, 0.6793, 0.4545, 0.6793, 0.4545, 0.6793, 0.4538, 0.6793, 0.4538, 0.6709, 0.4545, 0.6709, 0.4545, 0.6709, 0.4538, 0.6709, 0.4538, 0.6625, 0.4545, 0.6625, 0.4545, 0.6625, 0.4538, 0.6625, 0.4538, 0.6541, 0.4545, 0.6541, 0.4545, 0.6541, 0.4538, 0.6541, 0.4538, 0.6457, 0.4545, 0.6457, 0.0967, 0.6443, 0.0967, 0.645, 0.0883, 0.645, 0.0883, 0.6443, 0.0883, 0.6443, 0.0883, 0.645, 0.0799, 0.645, 0.0799, 0.6443, 0.0799, 0.6443, 0.0799, 0.645, 0.0715, 0.645, 0.0715, 0.6443, 0.0715, 0.6443, 0.0715, 0.645, 0.06311, 0.645, 0.06311, 0.6443, 0.06311, 0.6443, 0.06311, 0.645, 0.05471, 0.645, 0.05471, 0.6443, 0.0967, 0.6435, 0.0967, 0.6443, 0.0883, 0.6443, 0.0883, 0.6435, 0.0883, 0.6435, 0.0883, 0.6443, 0.0799, 0.6443, 0.0799, 0.6435, 0.0799, 0.6435, 0.0799, 0.6443, 0.0715, 0.6443, 0.0715, 0.6435, 0.0715, 0.6435, 0.0715, 0.6443, 0.06311, 0.6443, 0.06311, 0.6435, 0.06311, 0.6435, 0.06311, 0.6443, 0.05471, 0.6443, 0.05471, 0.6435, 0.1221, 0.6435, 0.1221, 0.01272, 0.1305, 0.01272, 0.1305, 0.6435, 0.1305, 0.6435, 0.1305, 0.01272, 0.1389, 0.01272, 0.1389, 0.6435, 0.1389, 0.6435, 0.1389, 0.01272, 0.1473, 0.01272, 0.1473, 0.6435, 0.1473, 0.6435, 0.1473, 0.01272, 0.1557, 0.01272, 0.1557, 0.6435, 0.1557, 0.6435, 0.1557, 0.01272, 0.1641, 0.01272, 0.1641, 0.6435, 0.2343, 0.6573, 0.2343, 0.6657, 0.2315, 0.6657, 0.2315, 0.6573, 0.2343, 0.6657, 0.2343, 0.6741, 0.2315, 0.6741, 0.2315, 0.6657, 0.2343, 0.6741, 0.2343, 0.6825, 0.2315, 0.6825, 0.2315, 0.6741, 0.2343, 0.6825, 0.2343, 0.6909, 0.2315, 0.6909, 0.2315, 0.6825, 0.2343, 0.6909, 0.2343, 0.6993, 0.2315, 0.6993, 0.2315, 0.6909, 0.1012, 0.6675, 0.1012, 0.6675, 0.1012, 0.6675, 0.1012, 0.6675, 0.05471, 0.6435, 0.05471, 0.01272, 0.06311, 0.01272, 0.06311, 0.6435, 0.06311, 0.6435, 0.06311, 0.01272, 0.0715, 0.01272, 0.0715, 0.6435, 0.0715, 0.6435, 0.0715, 0.01272, 0.0799, 0.01272, 0.0799, 0.6435, 0.8802, 0.01124, 0.8842, 0.01443, 0.8842, 0.5861, 0.8802, 0.5893, 0.3536, 0.6887, 0.3536, 0.6927, 0.3452, 0.6927, 0.3452, 0.6887, 0.1236, 0.6675, 0.1236, 0.6675, 0.1236, 0.6675, 0.1236, 0.6675, 0.1461, 0.6675, 0.1461, 0.6675, 0.1461, 0.6675, 0.1461, 0.6675, 0.1686, 0.6675, 0.1686, 0.6675, 0.1686, 0.6675, 0.1686, 0.6675, 0.83, 0.5893, 0.8261, 0.5861, 0.8261, 0.01443, 0.83, 0.01124, 0.3845, 0.6887, 0.3845, 0.6927, 0.3761, 0.6927, 0.3761, 0.6887, 0.6416, 0.6666, 0.6425, 0.6658, 0.6425, 0.6717, 0.6416, 0.6709, 0.6425, 0.6658, 0.6435, 0.6651, 0.6435, 0.6724, 0.6425, 0.6717, 0.6435, 0.6651, 0.6444, 0.6647, 0.6444, 0.6728, 0.6435, 0.6724, 0.6444, 0.6647, 0.645, 0.6645, 0.645, 0.6729, 0.6444, 0.6728, 0.6193, 0.6421, 0.6158, 0.6392, 0.6158, 0.01408, 0.6193, 0.01124, 0.3845, 0.6558, 0.3845, 0.6593, 0.3761, 0.6593, 0.3761, 0.6558, 0.3811, 0.6871, 0.3845, 0.6887, 0.3761, 0.6887, 0.3795, 0.6871, 0.9113, 0.5918, 0.9079, 0.5905, 0.9079, 0.01249, 0.9113, 0.01124, 0.6712, 0.6709, 0.6703, 0.6717, 0.6703, 0.6658, 0.6712, 0.6666, 0.6703, 0.6717, 0.6694, 0.6724, 0.6694, 0.6651, 0.6703, 0.6658, 0.6694, 0.6724, 0.6685, 0.6728, 0.6685, 0.6647, 0.6694, 0.6651, 0.6685, 0.6728, 0.6678, 0.6729, 0.6678, 0.6645, 0.6685, 0.6647, 0.9854, 0.01124, 0.9888, 0.01249, 0.9888, 0.5905, 0.9854, 0.5918, 0.3503, 0.6871, 0.3536, 0.6887, 0.3452, 0.6887, 0.3486, 0.6871, 0.3536, 0.6558, 0.3536, 0.6593, 0.3452, 0.6593, 0.3452, 0.6558, 0.6678, 0.01124, 0.6713, 0.01408, 0.6713, 0.6392, 0.6678, 0.6421, 0.4547, 0.5779, 0.4539, 0.5788, 0.4539, 0.01219, 0.4547, 0.01306, 0.4539, 0.5788, 0.4532, 0.5798, 0.4533, 0.01124, 0.4539, 0.01219, 0.8854, 0.5845, 0.8848, 0.5854, 0.8849, 0.01511, 0.8854, 0.01599, 0.8848, 0.5854, 0.8842, 0.5861, 0.8842, 0.01443, 0.8849, 0.01511, 0.8261, 0.5861, 0.8254, 0.5854, 0.8254, 0.01511, 0.8261, 0.01443, 0.8254, 0.5854, 0.8248, 0.5845, 0.8248, 0.01599, 0.8254, 0.01511, 0.4605, 0.5798, 0.4598, 0.5788, 0.4598, 0.01219, 0.4605, 0.01124, 0.4598, 0.5788, 0.4591, 0.5779, 0.4591, 0.01306, 0.4598, 0.01219, 0.4547, 0.5779, 0.4547, 0.01306, 0.4591, 0.01306, 0.4591, 0.5779, 0.3536, 0.6593, 0.3503, 0.6613, 0.3486, 0.6613, 0.3452, 0.6593, 0.3503, 0.6613, 0.3503, 0.6871, 0.3486, 0.6871, 0.3486, 0.6613, 0.7197, 0.01124, 0.723, 0.01277, 0.723, 0.6349, 0.7197, 0.6364, 0.2784, 0.01124, 0.3043, 0.03202, 0.3043, 0.6125, 0.2784, 0.6333, 0.7488, 0.6364, 0.7455, 0.6349, 0.7455, 0.01277, 0.7488, 0.01124, 0.3527, 0.6333, 0.3268, 0.6125, 0.3268, 0.03202, 0.3527, 0.01124, 0.3845, 0.6593, 0.3811, 0.6613, 0.3795, 0.6613, 0.3761, 0.6593, 0.3811, 0.6613, 0.3811, 0.6871, 0.3795, 0.6871, 0.3795, 0.6613, 0.2582, 0.7077, 0.2582, 0.6993, 0.261, 0.6993, 0.261, 0.7077, 0.2582, 0.7161, 0.2582, 0.7077, 0.261, 0.7077, 0.261, 0.7161, 0.2582, 0.7245, 0.2582, 0.7161, 0.261, 0.7161, 0.261, 0.7245, 0.2582, 0.7329, 0.2582, 0.7245, 0.261, 0.7245, 0.261, 0.7329, 0.2582, 0.7413, 0.2582, 0.7329, 0.261, 0.7329, 0.261, 0.7413, 0.453, 0.6709, 0.453, 0.6793, 0.4502, 0.6793, 0.4502, 0.6709, 0.453, 0.6625, 0.453, 0.6709, 0.4502, 0.6709, 0.4502, 0.6625, 0.453, 0.6541, 0.453, 0.6625, 0.4502, 0.6625, 0.4502, 0.6541, 0.453, 0.6457, 0.453, 0.6541, 0.4502, 0.6541, 0.4502, 0.6457, 0.453, 0.6793, 0.453, 0.6877, 0.4502, 0.6877, 0.4502, 0.6793, 0.5391, 0.01192, 0.5391, 0.01272, 0.5364, 0.01272, 0.5364, 0.01192, 0.5391, 0.01124, 0.5391, 0.01192, 0.5364, 0.01192, 0.5364, 0.01124, 0.2315, 0.6565, 0.2315, 0.6558, 0.2343, 0.6558, 0.2343, 0.6565, 0.2315, 0.6573, 0.2315, 0.6565, 0.2343, 0.6565, 0.2343, 0.6573, 0.4263, 0.6029, 0.4263, 0.6037, 0.4235, 0.6037, 0.4235, 0.6029, 0.4263, 0.6022, 0.4263, 0.6029, 0.4235, 0.6029, 0.4235, 0.6022, 0.5391, 0.6443, 0.5391, 0.645, 0.5364, 0.645, 0.5364, 0.6443, 0.5391, 0.6435, 0.5391, 0.6443, 0.5364, 0.6443, 0.5364, 0.6435, 0.5112, 0.6435, 0.5112, 0.01272, 0.5139, 0.01272, 0.5139, 0.6435])
me_cube.materials.append(mat_bridgematerial)
me_cube.use_mirror_vertex_groups = False
me_cube.update()

# ---- objects
ob_bridge = bpy.data.objects.new('Bridge', me_cube)

# ---- transforms, parenting, visibility, modifiers, constraints
ob_bridge.location = (0.0, 0.0, 0.0)
ob_bridge.scale = (1.518, 0.8428, 0.6934)
ob_bridge.lock_rotations_4d = False
ob_bridge.empty_display_type = 'ARROWS'
ob_bridge.lineart.crease_threshold = 0.0
_vg = ob_bridge.vertex_groups.new(name='Rails')
_vg = ob_bridge.vertex_groups.new(name='BridgePlatform')

# ---- collection membership
col_collection.objects.link(ob_bridge)

# ---- scene / render settings (as saved in the file)
scene.frame_start = 1; scene.frame_end = 250; scene.frame_set(1)
scene.render.engine = 'BLENDER_EEVEE_NEXT'
scene.cycles.sampling_pattern = 'TABULATED_SOBOL'
scene.eevee.ray_tracing_options.trace_max_roughness = 0.0
bpy.context.view_layer.update()

# ---- added for rendering (the .blend has no active camera and no usable light): camera, sun
cam_auto = bpy.data.cameras.new('AutoCamera')
cam_auto.lens = 50.0
cam_auto.sensor_width = 36.0
cam_auto.clip_end = 1000.0
ob_auto_camera = bpy.data.objects.new('AutoCamera', cam_auto)
scene.collection.objects.link(ob_auto_camera)
ob_auto_camera.location = (19.109, -22.9308, 14.7872)
ob_auto_camera.rotation_euler = (1.09748, -7.21219e-08, 0.694738)
scene.camera = ob_auto_camera
light_auto_sun = bpy.data.lights.new('AutoSun', 'SUN')
light_auto_sun.energy = 3.0
light_auto_sun.angle = 0.0523599
ob_auto_sun = bpy.data.objects.new('AutoSun', light_auto_sun)
scene.collection.objects.link(ob_auto_sun)
ob_auto_sun.rotation_euler = (0.872665, 0.174533, 0.523599)
bpy.context.view_layer.update()
